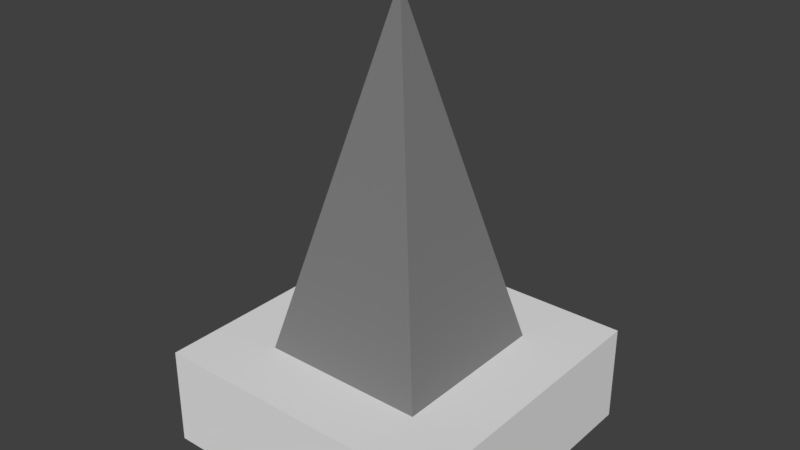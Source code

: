 # Source: Tower.blend  (saved by Blender 2.78.0; exported with 4.5.12 LTS)
import bpy
from mathutils import Matrix  # noqa: F401  (used for matrix-valued properties, if any)

bpy.ops.wm.read_factory_settings(use_empty=True)
scene = bpy.context.scene
scene.name = 'Scene'

# ---- collections
col_collection_9 = bpy.data.collections.new('Collection 9'); scene.collection.children.link(col_collection_9)

# ---- materials (node trees are filled in below, after node groups)
mat_oen = bpy.data.materials.new('Oen')
mat_oen.alpha_threshold = 0.0
mat_oen.use_transparent_shadow = False
mat_oen.roughness = 0.5
mat_two = bpy.data.materials.new('Two')
mat_two.alpha_threshold = 0.0
mat_two.use_transparent_shadow = False
mat_two.diffuse_color = (0.214, 0.214, 0.214, 1.0)
mat_two.roughness = 0.5
mat_material_002 = bpy.data.materials.new('Material.002')
mat_material_002.alpha_threshold = 0.0
mat_material_002.use_transparent_shadow = False
mat_material_002.roughness = 0.5

# ---- material node trees

# ---- world
world_world = bpy.data.worlds.new('World'); scene.world = world_world
world_world.color = (0.05088, 0.05088, 0.05088)
world_world.use_sun_shadow = False
world_world.sun_shadow_jitter_overblur = 0.0
world_world.cycles.sampling_method = 'MANUAL'

# ---- meshes
me_tower = bpy.data.meshes.new('Tower')
me_tower.from_pydata([(-0.3, 0.2, 0.3), (-0.3, 7.272e-06, 0.3), (-0.3, 0.2, -0.3), (-0.3, 5.126e-06, -0.3), (0.3, 0.2, 0.3), (0.3, 7.272e-06, 0.3), (0.3, 0.2, -0.3), (0.3, 5.126e-06, -0.3), (-0.168, 0.2, 0.168), (4.768e-07, 0.9, -9.439e-06), (-0.168, 0.2, -0.168), (0.168, 0.2, 0.168), (0.168, 0.2, -0.168)], [], [(5, 1, 3, 7), (0, 4, 6, 2), (5, 4, 0, 1), (7, 6, 4, 5), (1, 0, 2, 3), (3, 2, 6, 7), (11, 8, 10, 12), (11, 9, 8), (12, 9, 11), (8, 9, 10), (10, 9, 12)])
me_tower.polygons.foreach_set('material_index', [0, 0, 0, 0, 0, 0, 1, 1, 1, 1, 1])
_uv = me_tower.uv_layers.new(name='UVMap')
_uv.uv.foreach_set('vector', [0.0, 0.0, 0.0, 0.0, 0.0, 0.0, 0.0, 0.0, 0.0, 0.0, 0.0, 0.0, 0.0, 0.0, 0.0, 0.0, 0.0, 0.0, 0.0, 0.0, 0.0, 0.0, 0.0, 0.0, 0.0, 0.0, 0.0, 0.0, 0.0, 0.0, 0.0, 0.0, 0.0, 0.0, 0.0, 0.0, 0.0, 0.0, 0.0, 0.0, 0.0, 0.0, 0.0, 0.0, 0.0, 0.0, 0.0, 0.0, 0.0, 0.0, 0.0, 0.0, 0.0, 0.0, 0.0, 0.0, 0.0, 0.0, 0.0, 0.0, 0.0, 0.0, 0.0, 0.0, 0.0, 0.0, 0.0, 0.0, 0.0, 0.0, 0.0, 0.0, 0.0, 0.0, 0.0, 0.0, 0.0, 0.0, 0.0, 0.0])
me_tower.materials.append(mat_oen)
me_tower.materials.append(mat_two)
me_tower.materials.append(mat_material_002)
me_tower.use_remesh_preserve_volume = False
me_tower.use_remesh_preserve_attributes = False
me_tower.use_mirror_vertex_groups = False
me_tower.update()

# ---- objects
ob_tower = bpy.data.objects.new('Tower', me_tower)

# ---- transforms, parenting, visibility, modifiers, constraints
ob_tower.location = (4.768e-07, 6.199e-06, -6.199e-06)
ob_tower.rotation_euler = (1.571, -0.0, -3.142)
ob_tower.lineart.crease_threshold = 0.0

# ---- collection membership
col_collection_9.objects.link(ob_tower)

# ---- scene / render settings (as saved in the file)
scene.frame_start = 1; scene.frame_end = 250; scene.frame_set(0)
scene.render.engine = 'BLENDER_EEVEE_NEXT'
scene.render.resolution_percentage = 50
scene.render.dither_intensity = 0.0
scene.cycles.use_denoising = False
scene.cycles.samples = 128
scene.cycles.sampling_pattern = 'TABULATED_SOBOL'
scene.cycles.light_sampling_threshold = 0.0
scene.cycles.use_adaptive_sampling = False
scene.cycles.use_light_tree = False
scene.cycles.blur_glossy = 0.0
scene.cycles.sample_clamp_indirect = 0.0
scene.view_settings.view_transform = 'Standard'
bpy.context.view_layer.update()

# ---- added for rendering (the .blend has no active camera and no usable light): camera, sun
cam_auto = bpy.data.cameras.new('AutoCamera')
cam_auto.lens = 50.0
cam_auto.sensor_width = 36.0
cam_auto.clip_end = 1000.0
ob_auto_camera = bpy.data.objects.new('AutoCamera', cam_auto)
scene.collection.objects.link(ob_auto_camera)
ob_auto_camera.location = (1.14445, -1.37334, 1.36556)
ob_auto_camera.rotation_euler = (1.09748, -7.21219e-08, 0.694738)
scene.camera = ob_auto_camera
light_auto_sun = bpy.data.lights.new('AutoSun', 'SUN')
light_auto_sun.energy = 3.0
light_auto_sun.angle = 0.0523599
ob_auto_sun = bpy.data.objects.new('AutoSun', light_auto_sun)
scene.collection.objects.link(ob_auto_sun)
ob_auto_sun.rotation_euler = (0.872665, 0.174533, 0.523599)
bpy.context.view_layer.update()

